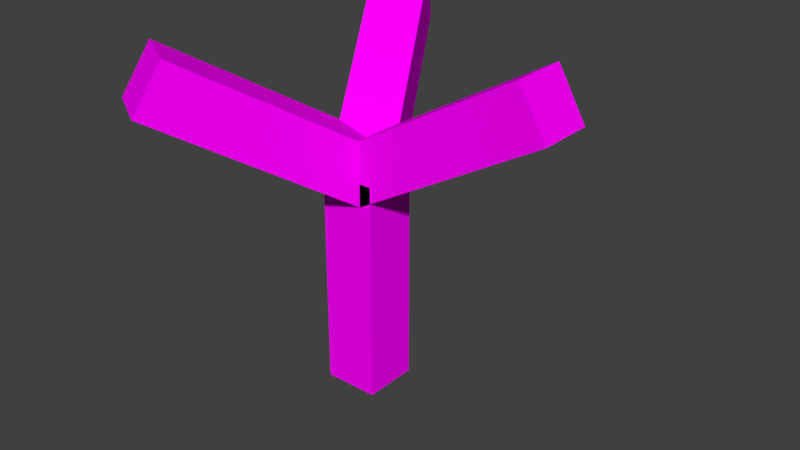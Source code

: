 # Source: LK-Tree.blend  (saved by Blender 2.75.0; exported with 4.5.12 LTS)
import bpy
from mathutils import Matrix  # noqa: F401  (used for matrix-valued properties, if any)

bpy.ops.wm.read_factory_settings(use_empty=True)
scene = bpy.context.scene
scene.name = 'Scene'

# ---- collections
col_collection_1 = bpy.data.collections.new('Collection 1'); scene.collection.children.link(col_collection_1)

# ---- images (referenced by path relative to the original .blend; pixels are not part of the script)
import os
ASSET_DIR = os.environ.get("B2B_ASSET_DIR", "")  # directory of the original .blend (textures are referenced by path, not embedded)
HERE = os.path.dirname(os.path.abspath(__file__))  # packed textures are extracted next to this script under _unpacked/

def load_image(name, relpath, width, height, colorspace="sRGB"):
    """Load a texture the original file referenced (path relative to the .blend, or extracted next to this script)."""
    p = next((c for c in (os.path.join(HERE, relpath), os.path.join(ASSET_DIR, relpath)) if relpath and os.path.exists(c)), "")
    if p:
        img = bpy.data.images.load(p, check_existing=True)
        img.name = name
    else:  # same state as the original file: an image datablock whose file is absent (Cycles renders it pink)
        img = bpy.data.images.new(name, width, height)
        img.source = "FILE"
        img.filepath = "//" + (relpath or name)
    img.colorspace_settings.name = colorspace
    return img
img_2742951_vibrant_green_tree_leaves_texture_jpg_001 = load_image('2742951-vibrant-green-tree-leaves-texture.jpg.001', '2742951-vibrant-green-tree-leaves-texture.jpg', 1024, 1024, 'sRGB')
img_bark_texture_jpg_001 = load_image('bark-texture.jpg.001', 'bark-texture.jpg', 1024, 1024, 'sRGB')

# ---- materials (node trees are filled in below, after node groups)
mat_material = bpy.data.materials.new('Material')
mat_material.alpha_threshold = 0.0
mat_material.roughness = 0.5
mat_material_001 = bpy.data.materials.new('Material.001')
mat_material_001.alpha_threshold = 0.0
mat_material_001.roughness = 0.5
mat_material_002 = bpy.data.materials.new('Material.002')
mat_material_002.alpha_threshold = 0.0
mat_material_002.roughness = 0.5
mat_material_003 = bpy.data.materials.new('Material.003')
mat_material_003.alpha_threshold = 0.0
mat_material_003.roughness = 0.5

# ---- material node trees
mat_material.use_nodes = True; mat_material.node_tree.nodes.clear()
_N = mat_material.node_tree.nodes; _L = mat_material.node_tree.links
n0 = _N.new('ShaderNodeOutputMaterial'); n0.name = 'Material Output'; n0.location = (300, 300)
n1 = _N.new('ShaderNodeBsdfDiffuse'); n1.name = 'Diffuse BSDF'; n1.location = (10, 300)
n2 = _N.new('ShaderNodeTexImage'); n2.name = 'Image Texture'; n2.location = (-180, 300)
n2.width = 140
n2.image = img_2742951_vibrant_green_tree_leaves_texture_jpg_001
_L.new(n1.outputs[0], n0.inputs[0])
_L.new(n2.outputs[0], n1.inputs[0])
n0.is_active_output = True
mat_material_001.use_nodes = True; mat_material_001.node_tree.nodes.clear()
_N = mat_material_001.node_tree.nodes; _L = mat_material_001.node_tree.links
n0 = _N.new('ShaderNodeOutputMaterial'); n0.name = 'Material Output'; n0.location = (300, 300)
n1 = _N.new('ShaderNodeBsdfDiffuse'); n1.name = 'Diffuse BSDF'; n1.location = (10, 300)
n2 = _N.new('ShaderNodeTexImage'); n2.name = 'Image Texture'; n2.location = (-180, 300)
n2.width = 140
n2.image = img_2742951_vibrant_green_tree_leaves_texture_jpg_001
_L.new(n1.outputs[0], n0.inputs[0])
_L.new(n2.outputs[0], n1.inputs[0])
n0.is_active_output = True
mat_material_002.use_nodes = True; mat_material_002.node_tree.nodes.clear()
_N = mat_material_002.node_tree.nodes; _L = mat_material_002.node_tree.links
n0 = _N.new('ShaderNodeOutputMaterial'); n0.name = 'Material Output'; n0.location = (300, 300)
n1 = _N.new('ShaderNodeBsdfDiffuse'); n1.name = 'Diffuse BSDF'; n1.location = (10, 300)
n2 = _N.new('ShaderNodeTexImage'); n2.name = 'Image Texture'; n2.location = (-180, 300)
n2.width = 140
n2.image = img_2742951_vibrant_green_tree_leaves_texture_jpg_001
_L.new(n1.outputs[0], n0.inputs[0])
_L.new(n2.outputs[0], n1.inputs[0])
n0.is_active_output = True
mat_material_003.use_nodes = True; mat_material_003.node_tree.nodes.clear()
_N = mat_material_003.node_tree.nodes; _L = mat_material_003.node_tree.links
n0 = _N.new('ShaderNodeOutputMaterial'); n0.name = 'Material Output'; n0.location = (300, 300)
n1 = _N.new('ShaderNodeBsdfDiffuse'); n1.name = 'Diffuse BSDF'; n1.location = (10, 300)
n2 = _N.new('ShaderNodeTexImage'); n2.name = 'Image Texture'; n2.location = (-180, 300)
n2.width = 140
n2.image = img_bark_texture_jpg_001
_L.new(n1.outputs[0], n0.inputs[0])
_L.new(n2.outputs[0], n1.inputs[0])
n0.is_active_output = True

# ---- world
world_world = bpy.data.worlds.new('World'); scene.world = world_world
world_world.color = (0.05088, 0.05088, 0.05088)
world_world.use_sun_shadow = False
world_world.sun_shadow_jitter_overblur = 0.0
world_world.cycles.sampling_method = 'MANUAL'
world_world.cycles.sample_map_resolution = 256

# ---- meshes
me_cube_011 = bpy.data.meshes.new('Cube.011')
me_cube_011.from_pydata([(-1.0, -1.0, 0.0), (-1.0, -1.0, 2.0), (-1.0, 1.0, 0.0), (-1.0, 1.0, 2.0), (1.0, -1.0, 0.0), (1.0, -1.0, 2.0), (1.0, 1.0, 0.0), (1.0, 1.0, 2.0)], [], [(1, 3, 2, 0), (3, 7, 6, 2), (7, 5, 4, 6), (5, 1, 0, 4), (0, 2, 6, 4), (5, 7, 3, 1)])
_uv = me_cube_011.uv_layers.new(name='UVMap')
_uv.uv.foreach_set('vector', [0.01819, 0.01819, 0.9818, 0.01819, 0.9818, 0.9818, 0.01819, 0.9818, 0.01819, 0.01819, 0.9818, 0.01819, 0.9818, 0.9818, 0.01819, 0.9818, 0.01819, 0.01819, 0.9818, 0.01819, 0.9818, 0.9818, 0.01819, 0.9818, 0.01819, 0.01819, 0.9818, 0.01819, 0.9818, 0.9818, 0.01819, 0.9818, 0.01819, 0.01819, 0.9818, 0.01819, 0.9818, 0.9818, 0.01819, 0.9818, 0.01819, 0.01819, 0.9818, 0.01819, 0.9818, 0.9818, 0.01819, 0.9818])
me_cube_011.materials.append(mat_material)
me_cube_011.use_remesh_preserve_volume = False
me_cube_011.use_remesh_preserve_attributes = False
me_cube_011.use_mirror_vertex_groups = False
me_cube_011.update()
me_cube_010 = bpy.data.meshes.new('Cube.010')
me_cube_010.from_pydata([(-1.0, -1.0, 0.0), (-1.0, -1.0, 2.0), (-1.0, 1.0, 0.0), (-1.0, 1.0, 2.0), (1.0, -1.0, 0.0), (1.0, -1.0, 2.0), (1.0, 1.0, 0.0), (1.0, 1.0, 2.0)], [], [(1, 3, 2, 0), (3, 7, 6, 2), (7, 5, 4, 6), (5, 1, 0, 4), (0, 2, 6, 4), (5, 7, 3, 1)])
_uv = me_cube_010.uv_layers.new(name='UVMap')
_uv.uv.foreach_set('vector', [0.0, 0.0, 1.0, 0.0, 1.0, 1.0, 0.0, 1.0, 0.0, 0.0, 1.0, 0.0, 1.0, 1.0, 0.0, 1.0, 0.0, 0.0, 1.0, 0.0, 1.0, 1.0, 0.0, 1.0, 0.0, 0.0, 1.0, 0.0, 1.0, 1.0, 0.0, 1.0, 0.0, 0.0, 1.0, 0.0, 1.0, 1.0, 0.0, 1.0, 0.0, 0.0, 1.0, 0.0, 1.0, 1.0, 0.0, 1.0])
me_cube_010.materials.append(mat_material_001)
me_cube_010.use_remesh_preserve_volume = False
me_cube_010.use_remesh_preserve_attributes = False
me_cube_010.use_mirror_vertex_groups = False
me_cube_010.update()
me_cube_009 = bpy.data.meshes.new('Cube.009')
me_cube_009.from_pydata([(-1.0, -1.0, 0.0), (-1.0, -1.0, 2.0), (-1.0, 1.0, 0.0), (-1.0, 1.0, 2.0), (1.0, -1.0, 0.0), (1.0, -1.0, 2.0), (1.0, 1.0, 0.0), (1.0, 1.0, 2.0)], [], [(1, 3, 2, 0), (3, 7, 6, 2), (7, 5, 4, 6), (5, 1, 0, 4), (0, 2, 6, 4), (5, 7, 3, 1)])
_uv = me_cube_009.uv_layers.new(name='UVMap')
_uv.uv.foreach_set('vector', [-0.0123, -0.0123, 1.012, -0.0123, 1.012, 1.012, -0.0123, 1.012, -0.0123, -0.0123, 1.012, -0.0123, 1.012, 1.012, -0.0123, 1.012, -0.0123, -0.0123, 1.012, -0.0123, 1.012, 1.012, -0.0123, 1.012, -0.0123, -0.0123, 1.012, -0.0123, 1.012, 1.012, -0.0123, 1.012, -0.0123, -0.0123, 1.012, -0.0123, 1.012, 1.012, -0.0123, 1.012, -0.0123, -0.0123, 1.012, -0.0123, 1.012, 1.012, -0.0123, 1.012])
me_cube_009.materials.append(mat_material_002)
me_cube_009.use_remesh_preserve_volume = False
me_cube_009.use_remesh_preserve_attributes = False
me_cube_009.use_mirror_vertex_groups = False
me_cube_009.update()
me_cube_008 = bpy.data.meshes.new('Cube.008')
me_cube_008.from_pydata([(-1.0, -1.0, -1.0), (-1.0, -1.0, 1.0), (-1.0, 1.0, -1.0), (-1.0, 1.0, 1.0), (1.0, -1.0, -1.0), (1.0, -1.0, 1.0), (1.0, 1.0, -1.0), (1.0, 1.0, 1.0)], [], [(1, 3, 2, 0), (3, 7, 6, 2), (7, 5, 4, 6), (5, 1, 0, 4), (0, 2, 6, 4), (5, 7, 3, 1)])
_uv = me_cube_008.uv_layers.new(name='UVMap')
_uv.uv.foreach_set('vector', [0.321, 0.321, 0.679, 0.321, 0.679, 0.679, 0.321, 0.679, 0.321, 0.321, 0.679, 0.321, 0.679, 0.679, 0.321, 0.679, 0.321, 0.321, 0.679, 0.321, 0.679, 0.679, 0.321, 0.679, 0.321, 0.321, 0.679, 0.321, 0.679, 0.679, 0.321, 0.679, 0.321, 0.321, 0.679, 0.321, 0.679, 0.679, 0.321, 0.679, 0.321, 0.321, 0.679, 0.321, 0.679, 0.679, 0.321, 0.679])
me_cube_008.materials.append(mat_material_003)
me_cube_008.use_remesh_preserve_volume = False
me_cube_008.use_remesh_preserve_attributes = False
me_cube_008.use_mirror_vertex_groups = False
me_cube_008.update()

# ---- objects
ob_cube_003 = bpy.data.objects.new('Cube.003', me_cube_011)
ob_cube_002 = bpy.data.objects.new('Cube.002', me_cube_010)
ob_cube_001 = bpy.data.objects.new('Cube.001', me_cube_009)
ob_cube = bpy.data.objects.new('Cube', me_cube_008)

# ---- transforms, parenting, visibility, modifiers, constraints
ob_cube_003.location = (0.0, 0.0, 4.0)
ob_cube_003.rotation_euler = (0.0, 1.047, 4.189)
ob_cube_003.scale = (0.5, 0.5, 2.0)
ob_cube_003.lineart.crease_threshold = 0.0
ob_cube_002.location = (0.0, 0.0, 4.0)
ob_cube_002.rotation_euler = (0.0, 1.047, 2.094)
ob_cube_002.scale = (0.5, 0.5, 2.0)
ob_cube_002.lineart.crease_threshold = 0.0
ob_cube_001.location = (0.0, 0.0, 4.0)
ob_cube_001.rotation_euler = (0.0, 1.047, 0.0)
ob_cube_001.scale = (0.5, 0.5, 2.0)
ob_cube_001.lineart.crease_threshold = 0.0
ob_cube.location = (0.0, 0.0, 2.0)
ob_cube.scale = (0.5, 0.5, 2.0)
ob_cube.lineart.crease_threshold = 0.0

# ---- collection membership
col_collection_1.objects.link(ob_cube_003)
col_collection_1.objects.link(ob_cube_002)
col_collection_1.objects.link(ob_cube_001)
col_collection_1.objects.link(ob_cube)

# ---- scene / render settings (as saved in the file)
scene.frame_start = 1; scene.frame_end = 250; scene.frame_set(1)
scene.render.engine = 'CYCLES'
scene.render.resolution_percentage = 50
scene.render.dither_intensity = 0.0
scene.cycles.use_denoising = False
scene.cycles.samples = 10
scene.cycles.sampling_pattern = 'TABULATED_SOBOL'
scene.cycles.light_sampling_threshold = 0.0
scene.cycles.use_adaptive_sampling = False
scene.cycles.use_light_tree = False
scene.cycles.blur_glossy = 0.0
scene.cycles.pixel_filter_type = 'GAUSSIAN'
scene.cycles.sample_clamp_indirect = 0.0
scene.view_settings.view_transform = 'Standard'
bpy.context.view_layer.update()

# ---- added for rendering (the .blend has no active camera and no usable light): camera, sun
cam_auto = bpy.data.cameras.new('AutoCamera')
cam_auto.lens = 50.0
cam_auto.sensor_width = 36.0
cam_auto.clip_end = 1000.0
ob_auto_camera = bpy.data.objects.new('AutoCamera', cam_auto)
scene.collection.objects.link(ob_auto_camera)
ob_auto_camera.location = (11.077, -12.438, 11.5085)
ob_auto_camera.rotation_euler = (1.09748, -7.21219e-08, 0.694738)
scene.camera = ob_auto_camera
light_auto_sun = bpy.data.lights.new('AutoSun', 'SUN')
light_auto_sun.energy = 3.0
light_auto_sun.angle = 0.0523599
ob_auto_sun = bpy.data.objects.new('AutoSun', light_auto_sun)
scene.collection.objects.link(ob_auto_sun)
ob_auto_sun.rotation_euler = (0.872665, 0.174533, 0.523599)
bpy.context.view_layer.update()
